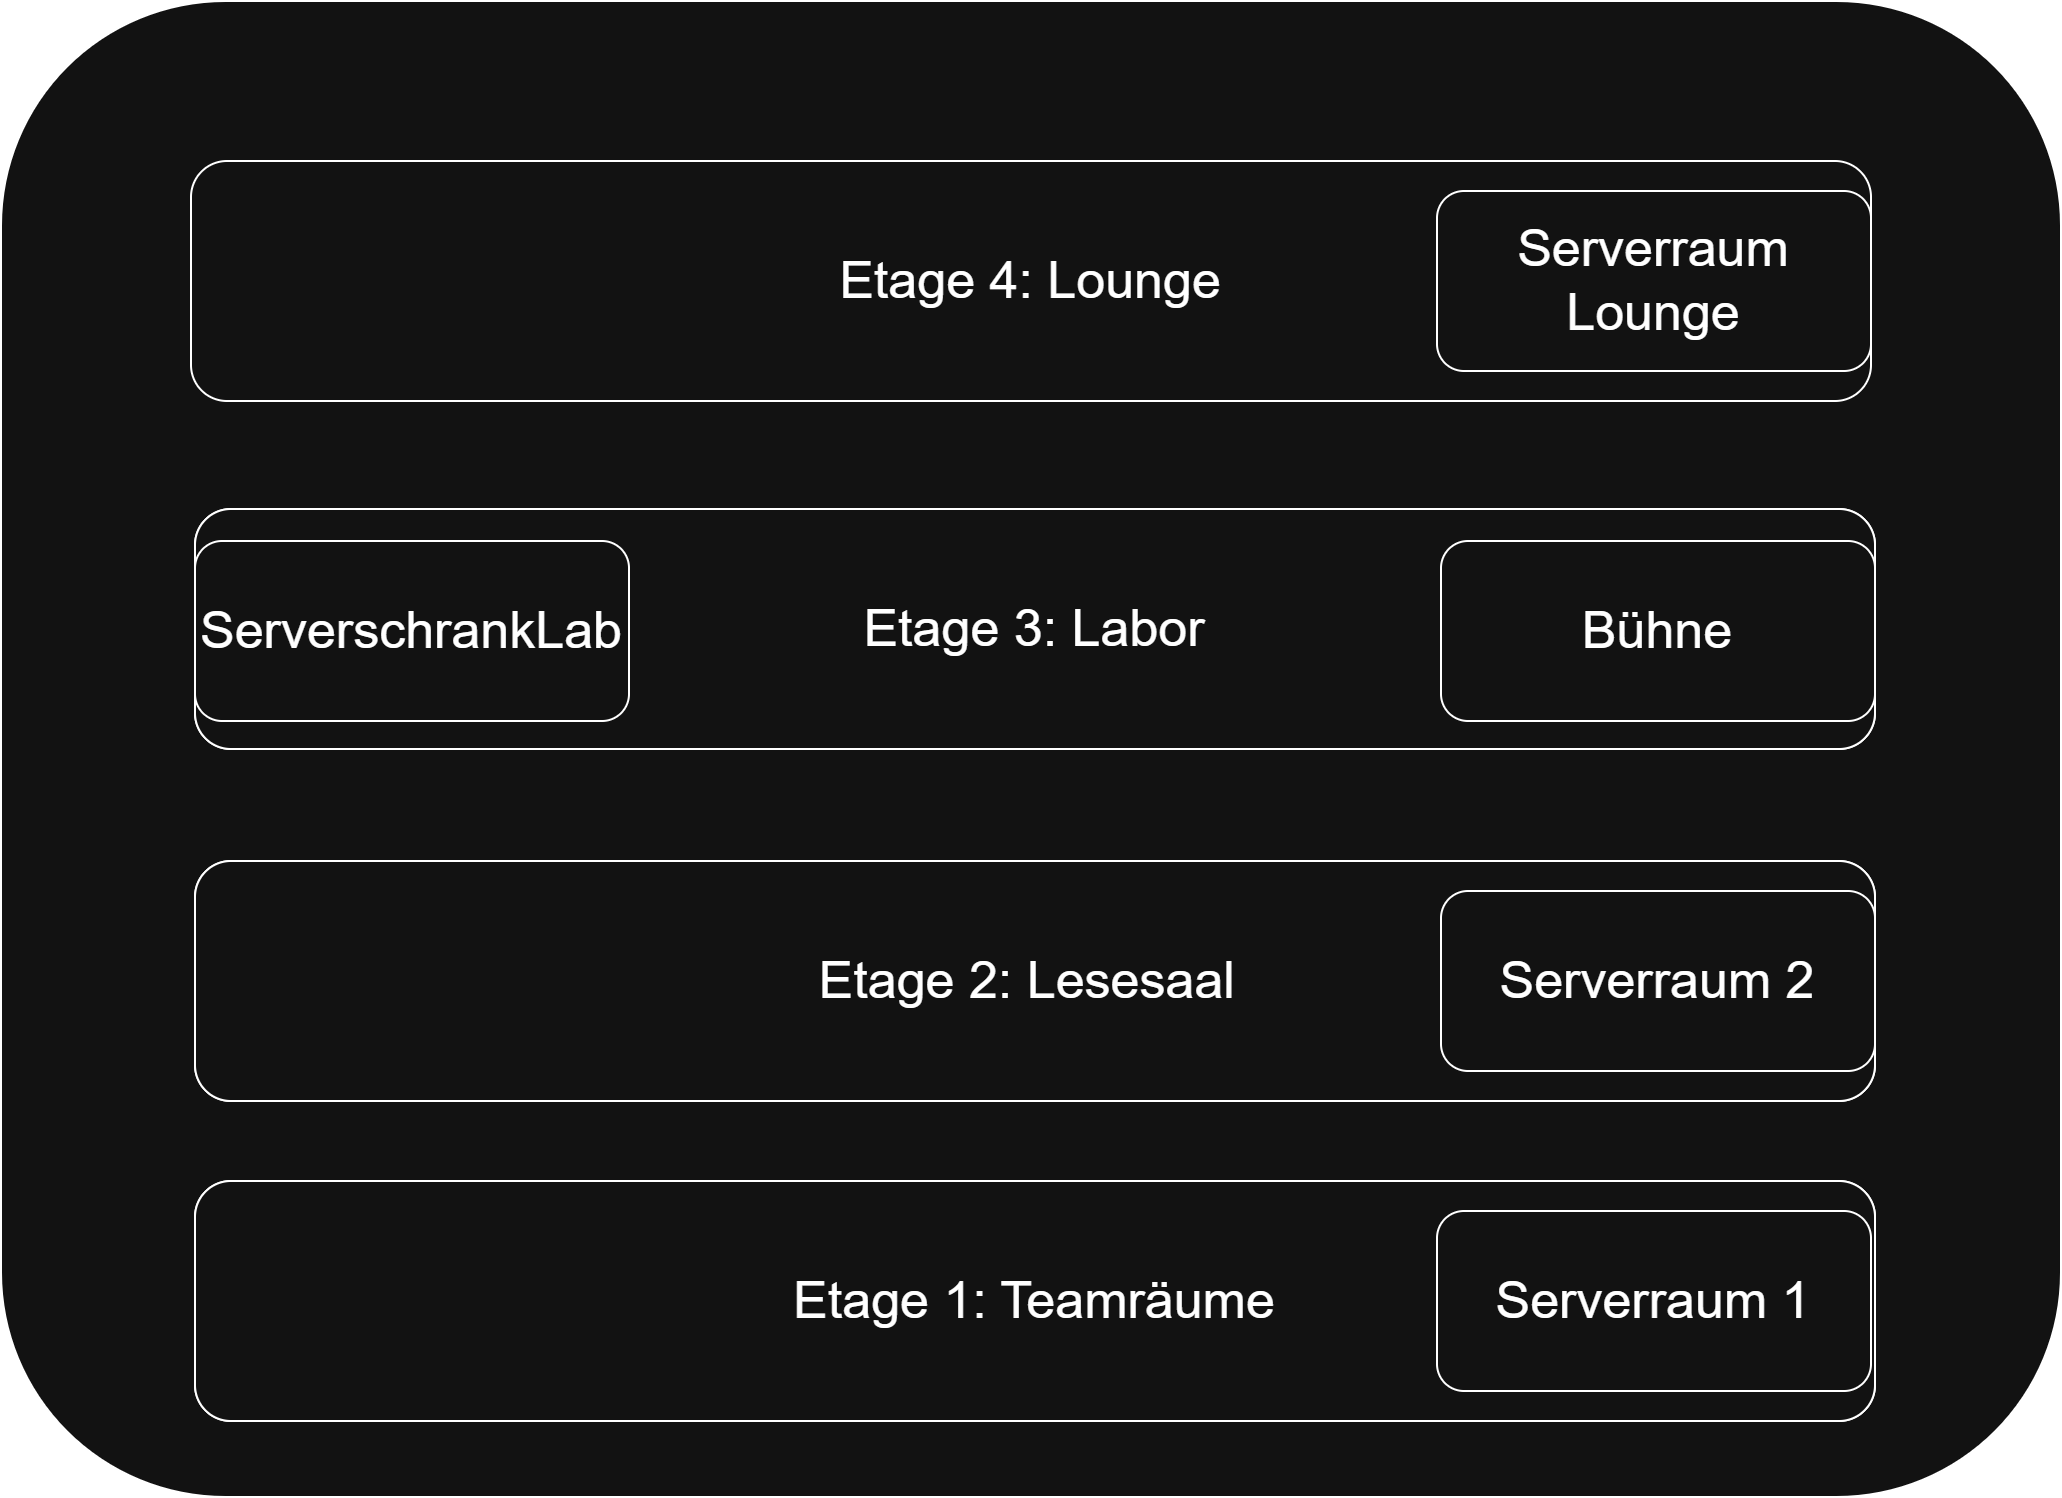

The diagram above was exported from draw.io. Its source (the exported page's mxGraphModel, read from the mxfile embedded in the PNG):
<mxGraphModel dx="2009" dy="1117" grid="1" gridSize="10" guides="1" tooltips="1" connect="1" arrows="1" fold="1" page="1" pageScale="1" pageWidth="1169" pageHeight="827" math="0" shadow="0">
  <root>
    <mxCell id="0" />
    <mxCell id="1" parent="0" />
    <mxCell id="0GjdC1arnKaAV1YJXm8R-1" parent="1" style="rounded=1;whiteSpace=wrap;html=1;" value="" vertex="1">
      <mxGeometry height="748" width="1030" x="70" y="40" as="geometry" />
    </mxCell>
    <mxCell id="0GjdC1arnKaAV1YJXm8R-2" parent="1" style="rounded=1;whiteSpace=wrap;html=1;" value="" vertex="1">
      <mxGeometry height="120" width="840" x="167" y="630" as="geometry" />
    </mxCell>
    <mxCell id="0GjdC1arnKaAV1YJXm8R-3" parent="1" style="rounded=1;whiteSpace=wrap;html=1;" value="" vertex="1">
      <mxGeometry height="120" width="840" x="167" y="470" as="geometry" />
    </mxCell>
    <mxCell id="0GjdC1arnKaAV1YJXm8R-4" parent="1" style="rounded=1;whiteSpace=wrap;html=1;" value="" vertex="1">
      <mxGeometry height="120" width="840" x="167" y="294" as="geometry" />
    </mxCell>
    <mxCell id="0GjdC1arnKaAV1YJXm8R-5" parent="1" style="rounded=1;whiteSpace=wrap;html=1;" value="&lt;font style=&quot;font-size: 26px;&quot;&gt;Etage 4: Lounge&lt;/font&gt;" vertex="1">
      <mxGeometry height="120" width="840" x="165" y="120" as="geometry" />
    </mxCell>
    <mxCell id="0GjdC1arnKaAV1YJXm8R-7" parent="1" style="rounded=1;whiteSpace=wrap;html=1;" value="&lt;font style=&quot;font-size: 26px;&quot;&gt;Etage 3: Labor&lt;/font&gt;" vertex="1">
      <mxGeometry height="120" width="840" x="167" y="294" as="geometry" />
    </mxCell>
    <mxCell id="0GjdC1arnKaAV1YJXm8R-8" parent="1" style="rounded=1;whiteSpace=wrap;html=1;" value="&lt;font style=&quot;font-size: 26px;&quot;&gt;Etage 2: Lesesaal&amp;nbsp;&lt;/font&gt;" vertex="1">
      <mxGeometry height="120" width="840" x="167" y="470" as="geometry" />
    </mxCell>
    <mxCell id="0GjdC1arnKaAV1YJXm8R-9" parent="1" style="rounded=1;whiteSpace=wrap;html=1;" value="&lt;font style=&quot;font-size: 26px;&quot;&gt;Etage 1: Teamräume&lt;/font&gt;" vertex="1">
      <mxGeometry height="120" width="840" x="167" y="630" as="geometry" />
    </mxCell>
    <mxCell id="0GjdC1arnKaAV1YJXm8R-10" parent="1" style="rounded=1;whiteSpace=wrap;html=1;" value="&lt;font style=&quot;font-size: 26px;&quot;&gt;Bühne&lt;/font&gt;" vertex="1">
      <mxGeometry height="90" width="217" x="790" y="310" as="geometry" />
    </mxCell>
    <mxCell id="0GjdC1arnKaAV1YJXm8R-11" parent="1" style="rounded=1;whiteSpace=wrap;html=1;" value="&lt;font style=&quot;font-size: 26px;&quot;&gt;Serverraum 1&lt;/font&gt;" vertex="1">
      <mxGeometry height="90" width="217" x="788" y="645" as="geometry" />
    </mxCell>
    <mxCell id="0GjdC1arnKaAV1YJXm8R-12" parent="1" style="rounded=1;whiteSpace=wrap;html=1;" value="&lt;font style=&quot;font-size: 26px;&quot;&gt;Serverraum 2&lt;/font&gt;" vertex="1">
      <mxGeometry height="90" width="217" x="790" y="485" as="geometry" />
    </mxCell>
    <mxCell id="0GjdC1arnKaAV1YJXm8R-13" parent="1" style="rounded=1;whiteSpace=wrap;html=1;" value="&lt;font style=&quot;font-size: 26px;&quot;&gt;Serverraum Lounge&lt;/font&gt;" vertex="1">
      <mxGeometry height="90" width="217" x="788" y="135" as="geometry" />
    </mxCell>
    <mxCell id="0GjdC1arnKaAV1YJXm8R-14" parent="1" style="rounded=1;whiteSpace=wrap;html=1;" value="&lt;font style=&quot;font-size: 26px;&quot;&gt;ServerschrankLab&lt;/font&gt;" vertex="1">
      <mxGeometry height="90" width="217" x="167" y="310" as="geometry" />
    </mxCell>
  </root>
</mxGraphModel>